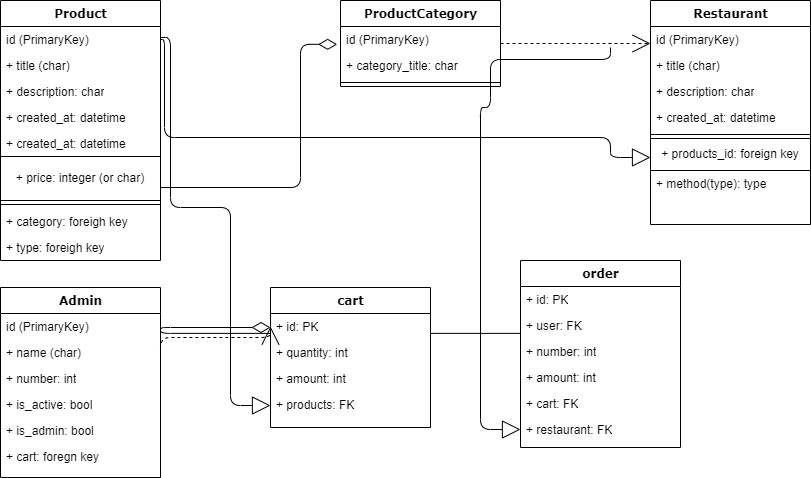

The diagram above was exported from draw.io. Its source (the exported page's mxGraphModel, read from the mxfile embedded in the PNG):
<mxGraphModel dx="1062" dy="584" grid="1" gridSize="10" guides="1" tooltips="1" connect="1" arrows="1" fold="1" page="1" pageScale="1" pageWidth="1100" pageHeight="850" background="none" math="0" shadow="0">
  <root>
    <mxCell id="0" />
    <mxCell id="1" parent="0" />
    <mxCell id="78961159f06e98e8-124" style="edgeStyle=orthogonalEdgeStyle;html=1;labelBackgroundColor=none;startFill=0;startSize=8;endArrow=diamondThin;endFill=0;endSize=16;fontFamily=Verdana;fontSize=12;entryX=-0.021;entryY=0.686;entryDx=0;entryDy=0;entryPerimeter=0;" parent="1" source="78961159f06e98e8-17" target="78961159f06e98e8-31" edge="1">
      <mxGeometry relative="1" as="geometry">
        <Array as="points">
          <mxPoint x="390" y="270" />
          <mxPoint x="390" y="127" />
        </Array>
      </mxGeometry>
    </mxCell>
    <mxCell id="78961159f06e98e8-17" value="Product" style="swimlane;html=1;fontStyle=1;align=center;verticalAlign=top;childLayout=stackLayout;horizontal=1;startSize=26;horizontalStack=0;resizeParent=1;resizeLast=0;collapsible=1;marginBottom=0;swimlaneFillColor=#ffffff;rounded=0;shadow=0;comic=0;labelBackgroundColor=none;strokeWidth=1;fillColor=none;fontFamily=Verdana;fontSize=12" parent="1" vertex="1">
      <mxGeometry x="90" y="83" width="160" height="260" as="geometry" />
    </mxCell>
    <mxCell id="78961159f06e98e8-21" value="id (PrimaryKey)" style="text;html=1;strokeColor=none;fillColor=none;align=left;verticalAlign=top;spacingLeft=4;spacingRight=4;whiteSpace=wrap;overflow=hidden;rotatable=0;points=[[0,0.5],[1,0.5]];portConstraint=eastwest;" parent="78961159f06e98e8-17" vertex="1">
      <mxGeometry y="26" width="160" height="26" as="geometry" />
    </mxCell>
    <mxCell id="78961159f06e98e8-23" value="+ title (char)" style="text;html=1;strokeColor=none;fillColor=none;align=left;verticalAlign=top;spacingLeft=4;spacingRight=4;whiteSpace=wrap;overflow=hidden;rotatable=0;points=[[0,0.5],[1,0.5]];portConstraint=eastwest;" parent="78961159f06e98e8-17" vertex="1">
      <mxGeometry y="52" width="160" height="26" as="geometry" />
    </mxCell>
    <mxCell id="78961159f06e98e8-25" value="+ description: char" style="text;html=1;strokeColor=none;fillColor=none;align=left;verticalAlign=top;spacingLeft=4;spacingRight=4;whiteSpace=wrap;overflow=hidden;rotatable=0;points=[[0,0.5],[1,0.5]];portConstraint=eastwest;" parent="78961159f06e98e8-17" vertex="1">
      <mxGeometry y="78" width="160" height="26" as="geometry" />
    </mxCell>
    <mxCell id="78961159f06e98e8-26" value="+ created_at: datetime" style="text;html=1;strokeColor=none;fillColor=none;align=left;verticalAlign=top;spacingLeft=4;spacingRight=4;whiteSpace=wrap;overflow=hidden;rotatable=0;points=[[0,0.5],[1,0.5]];portConstraint=eastwest;" parent="78961159f06e98e8-17" vertex="1">
      <mxGeometry y="104" width="160" height="26" as="geometry" />
    </mxCell>
    <mxCell id="78961159f06e98e8-24" value="+ created_at: datetime" style="text;html=1;strokeColor=none;fillColor=none;align=left;verticalAlign=top;spacingLeft=4;spacingRight=4;whiteSpace=wrap;overflow=hidden;rotatable=0;points=[[0,0.5],[1,0.5]];portConstraint=eastwest;" parent="78961159f06e98e8-17" vertex="1">
      <mxGeometry y="130" width="160" height="26" as="geometry" />
    </mxCell>
    <mxCell id="o9bJZxszm6XOeohc2Ee8-3" value="+ price: integer (or char)" style="rounded=0;whiteSpace=wrap;html=1;" vertex="1" parent="78961159f06e98e8-17">
      <mxGeometry y="156" width="160" height="44" as="geometry" />
    </mxCell>
    <mxCell id="78961159f06e98e8-19" value="" style="line;html=1;strokeWidth=1;fillColor=none;align=left;verticalAlign=middle;spacingTop=-1;spacingLeft=3;spacingRight=3;rotatable=0;labelPosition=right;points=[];portConstraint=eastwest;" parent="78961159f06e98e8-17" vertex="1">
      <mxGeometry y="200" width="160" height="8" as="geometry" />
    </mxCell>
    <mxCell id="78961159f06e98e8-20" value="+ category: foreigh key" style="text;html=1;strokeColor=none;fillColor=none;align=left;verticalAlign=top;spacingLeft=4;spacingRight=4;whiteSpace=wrap;overflow=hidden;rotatable=0;points=[[0,0.5],[1,0.5]];portConstraint=eastwest;" parent="78961159f06e98e8-17" vertex="1">
      <mxGeometry y="208" width="160" height="26" as="geometry" />
    </mxCell>
    <mxCell id="78961159f06e98e8-27" value="+ type: foreigh key" style="text;html=1;strokeColor=none;fillColor=none;align=left;verticalAlign=top;spacingLeft=4;spacingRight=4;whiteSpace=wrap;overflow=hidden;rotatable=0;points=[[0,0.5],[1,0.5]];portConstraint=eastwest;" parent="78961159f06e98e8-17" vertex="1">
      <mxGeometry y="234" width="160" height="26" as="geometry" />
    </mxCell>
    <mxCell id="78961159f06e98e8-122" style="edgeStyle=elbowEdgeStyle;html=1;labelBackgroundColor=none;startFill=0;startSize=8;endArrow=open;endFill=0;endSize=16;fontFamily=Verdana;fontSize=12;elbow=vertical;dashed=1;" parent="1" source="78961159f06e98e8-30" target="78961159f06e98e8-43" edge="1">
      <mxGeometry relative="1" as="geometry" />
    </mxCell>
    <mxCell id="78961159f06e98e8-30" value="ProductCategory" style="swimlane;html=1;fontStyle=1;align=center;verticalAlign=top;childLayout=stackLayout;horizontal=1;startSize=26;horizontalStack=0;resizeParent=1;resizeLast=0;collapsible=1;marginBottom=0;swimlaneFillColor=#ffffff;rounded=0;shadow=0;comic=0;labelBackgroundColor=none;strokeWidth=1;fillColor=none;fontFamily=Verdana;fontSize=12" parent="1" vertex="1">
      <mxGeometry x="430" y="83" width="160" height="86" as="geometry" />
    </mxCell>
    <mxCell id="78961159f06e98e8-31" value="id (PrimaryKey)" style="text;html=1;strokeColor=none;fillColor=none;align=left;verticalAlign=top;spacingLeft=4;spacingRight=4;whiteSpace=wrap;overflow=hidden;rotatable=0;points=[[0,0.5],[1,0.5]];portConstraint=eastwest;" parent="78961159f06e98e8-30" vertex="1">
      <mxGeometry y="26" width="160" height="26" as="geometry" />
    </mxCell>
    <mxCell id="78961159f06e98e8-32" value="+ category_title: char" style="text;html=1;strokeColor=none;fillColor=none;align=left;verticalAlign=top;spacingLeft=4;spacingRight=4;whiteSpace=wrap;overflow=hidden;rotatable=0;points=[[0,0.5],[1,0.5]];portConstraint=eastwest;" parent="78961159f06e98e8-30" vertex="1">
      <mxGeometry y="52" width="160" height="26" as="geometry" />
    </mxCell>
    <mxCell id="78961159f06e98e8-38" value="" style="line;html=1;strokeWidth=1;fillColor=none;align=left;verticalAlign=middle;spacingTop=-1;spacingLeft=3;spacingRight=3;rotatable=0;labelPosition=right;points=[];portConstraint=eastwest;" parent="78961159f06e98e8-30" vertex="1">
      <mxGeometry y="78" width="160" height="8" as="geometry" />
    </mxCell>
    <mxCell id="78961159f06e98e8-43" value="Restaurant" style="swimlane;html=1;fontStyle=1;align=center;verticalAlign=top;childLayout=stackLayout;horizontal=1;startSize=26;horizontalStack=0;resizeParent=1;resizeLast=0;collapsible=1;marginBottom=0;swimlaneFillColor=#ffffff;rounded=0;shadow=0;comic=0;labelBackgroundColor=none;strokeWidth=1;fillColor=none;fontFamily=Verdana;fontSize=12" parent="1" vertex="1">
      <mxGeometry x="740" y="83" width="160" height="224" as="geometry" />
    </mxCell>
    <mxCell id="78961159f06e98e8-44" value="id (PrimaryKey)" style="text;html=1;strokeColor=none;fillColor=none;align=left;verticalAlign=top;spacingLeft=4;spacingRight=4;whiteSpace=wrap;overflow=hidden;rotatable=0;points=[[0,0.5],[1,0.5]];portConstraint=eastwest;" parent="78961159f06e98e8-43" vertex="1">
      <mxGeometry y="26" width="160" height="26" as="geometry" />
    </mxCell>
    <mxCell id="78961159f06e98e8-45" value="+ title (char)" style="text;html=1;strokeColor=none;fillColor=none;align=left;verticalAlign=top;spacingLeft=4;spacingRight=4;whiteSpace=wrap;overflow=hidden;rotatable=0;points=[[0,0.5],[1,0.5]];portConstraint=eastwest;" parent="78961159f06e98e8-43" vertex="1">
      <mxGeometry y="52" width="160" height="26" as="geometry" />
    </mxCell>
    <mxCell id="78961159f06e98e8-49" value="+ description: char" style="text;html=1;strokeColor=none;fillColor=none;align=left;verticalAlign=top;spacingLeft=4;spacingRight=4;whiteSpace=wrap;overflow=hidden;rotatable=0;points=[[0,0.5],[1,0.5]];portConstraint=eastwest;" parent="78961159f06e98e8-43" vertex="1">
      <mxGeometry y="78" width="160" height="26" as="geometry" />
    </mxCell>
    <mxCell id="78961159f06e98e8-50" value="+ created_at: datetime" style="text;html=1;strokeColor=none;fillColor=none;align=left;verticalAlign=top;spacingLeft=4;spacingRight=4;whiteSpace=wrap;overflow=hidden;rotatable=0;points=[[0,0.5],[1,0.5]];portConstraint=eastwest;" parent="78961159f06e98e8-43" vertex="1">
      <mxGeometry y="104" width="160" height="26" as="geometry" />
    </mxCell>
    <mxCell id="78961159f06e98e8-51" value="" style="line;html=1;strokeWidth=1;fillColor=none;align=left;verticalAlign=middle;spacingTop=-1;spacingLeft=3;spacingRight=3;rotatable=0;labelPosition=right;points=[];portConstraint=eastwest;" parent="78961159f06e98e8-43" vertex="1">
      <mxGeometry y="130" width="160" height="8" as="geometry" />
    </mxCell>
    <mxCell id="o9bJZxszm6XOeohc2Ee8-4" value="+ products_id: foreign key" style="rounded=0;whiteSpace=wrap;html=1;" vertex="1" parent="78961159f06e98e8-43">
      <mxGeometry y="138" width="160" height="32" as="geometry" />
    </mxCell>
    <mxCell id="78961159f06e98e8-53" value="+ method(type): type" style="text;html=1;strokeColor=none;fillColor=none;align=left;verticalAlign=top;spacingLeft=4;spacingRight=4;whiteSpace=wrap;overflow=hidden;rotatable=0;points=[[0,0.5],[1,0.5]];portConstraint=eastwest;" parent="78961159f06e98e8-43" vertex="1">
      <mxGeometry y="170" width="160" height="26" as="geometry" />
    </mxCell>
    <mxCell id="78961159f06e98e8-56" value="Admin" style="swimlane;html=1;fontStyle=1;align=center;verticalAlign=top;childLayout=stackLayout;horizontal=1;startSize=26;horizontalStack=0;resizeParent=1;resizeLast=0;collapsible=1;marginBottom=0;swimlaneFillColor=#ffffff;rounded=0;shadow=0;comic=0;labelBackgroundColor=none;strokeWidth=1;fillColor=none;fontFamily=Verdana;fontSize=12" parent="1" vertex="1">
      <mxGeometry x="90" y="370" width="160" height="190" as="geometry" />
    </mxCell>
    <mxCell id="78961159f06e98e8-57" value="id (PrimaryKey)" style="text;html=1;strokeColor=none;fillColor=none;align=left;verticalAlign=top;spacingLeft=4;spacingRight=4;whiteSpace=wrap;overflow=hidden;rotatable=0;points=[[0,0.5],[1,0.5]];portConstraint=eastwest;" parent="78961159f06e98e8-56" vertex="1">
      <mxGeometry y="26" width="160" height="26" as="geometry" />
    </mxCell>
    <mxCell id="78961159f06e98e8-58" value="+ name (char)" style="text;html=1;strokeColor=none;fillColor=none;align=left;verticalAlign=top;spacingLeft=4;spacingRight=4;whiteSpace=wrap;overflow=hidden;rotatable=0;points=[[0,0.5],[1,0.5]];portConstraint=eastwest;" parent="78961159f06e98e8-56" vertex="1">
      <mxGeometry y="52" width="160" height="26" as="geometry" />
    </mxCell>
    <mxCell id="78961159f06e98e8-59" value="+ number: int" style="text;html=1;strokeColor=none;fillColor=none;align=left;verticalAlign=top;spacingLeft=4;spacingRight=4;whiteSpace=wrap;overflow=hidden;rotatable=0;points=[[0,0.5],[1,0.5]];portConstraint=eastwest;" parent="78961159f06e98e8-56" vertex="1">
      <mxGeometry y="78" width="160" height="26" as="geometry" />
    </mxCell>
    <mxCell id="78961159f06e98e8-60" value="+ is_active: bool" style="text;html=1;strokeColor=none;fillColor=none;align=left;verticalAlign=top;spacingLeft=4;spacingRight=4;whiteSpace=wrap;overflow=hidden;rotatable=0;points=[[0,0.5],[1,0.5]];portConstraint=eastwest;" parent="78961159f06e98e8-56" vertex="1">
      <mxGeometry y="104" width="160" height="26" as="geometry" />
    </mxCell>
    <mxCell id="78961159f06e98e8-61" value="+ is_admin: bool" style="text;html=1;strokeColor=none;fillColor=none;align=left;verticalAlign=top;spacingLeft=4;spacingRight=4;whiteSpace=wrap;overflow=hidden;rotatable=0;points=[[0,0.5],[1,0.5]];portConstraint=eastwest;" parent="78961159f06e98e8-56" vertex="1">
      <mxGeometry y="130" width="160" height="26" as="geometry" />
    </mxCell>
    <mxCell id="78961159f06e98e8-62" value="+ cart: foregn key" style="text;html=1;strokeColor=none;fillColor=none;align=left;verticalAlign=top;spacingLeft=4;spacingRight=4;whiteSpace=wrap;overflow=hidden;rotatable=0;points=[[0,0.5],[1,0.5]];portConstraint=eastwest;" parent="78961159f06e98e8-56" vertex="1">
      <mxGeometry y="156" width="160" height="26" as="geometry" />
    </mxCell>
    <mxCell id="78961159f06e98e8-130" style="edgeStyle=elbowEdgeStyle;html=1;labelBackgroundColor=none;startFill=0;startSize=8;endArrow=diamondThin;endFill=0;endSize=16;fontFamily=Verdana;fontSize=12;elbow=vertical;exitX=0.007;exitY=0.803;exitDx=0;exitDy=0;exitPerimeter=0;" parent="1" source="78961159f06e98e8-84" target="78961159f06e98e8-69" edge="1">
      <mxGeometry relative="1" as="geometry">
        <Array as="points">
          <mxPoint x="250" y="410" />
        </Array>
      </mxGeometry>
    </mxCell>
    <mxCell id="78961159f06e98e8-69" value="cart" style="swimlane;html=1;fontStyle=1;align=center;verticalAlign=top;childLayout=stackLayout;horizontal=1;startSize=26;horizontalStack=0;resizeParent=1;resizeLast=0;collapsible=1;marginBottom=0;swimlaneFillColor=#ffffff;rounded=0;shadow=0;comic=0;labelBackgroundColor=none;strokeWidth=1;fillColor=none;fontFamily=Verdana;fontSize=12" parent="1" vertex="1">
      <mxGeometry x="360" y="370" width="160" height="140" as="geometry" />
    </mxCell>
    <mxCell id="78961159f06e98e8-70" value="+ id: PK" style="text;html=1;strokeColor=none;fillColor=none;align=left;verticalAlign=top;spacingLeft=4;spacingRight=4;whiteSpace=wrap;overflow=hidden;rotatable=0;points=[[0,0.5],[1,0.5]];portConstraint=eastwest;" parent="78961159f06e98e8-69" vertex="1">
      <mxGeometry y="26" width="160" height="26" as="geometry" />
    </mxCell>
    <mxCell id="78961159f06e98e8-71" value="+ quantity: int" style="text;html=1;strokeColor=none;fillColor=none;align=left;verticalAlign=top;spacingLeft=4;spacingRight=4;whiteSpace=wrap;overflow=hidden;rotatable=0;points=[[0,0.5],[1,0.5]];portConstraint=eastwest;" parent="78961159f06e98e8-69" vertex="1">
      <mxGeometry y="52" width="160" height="26" as="geometry" />
    </mxCell>
    <mxCell id="78961159f06e98e8-72" value="+ amount: int" style="text;html=1;strokeColor=none;fillColor=none;align=left;verticalAlign=top;spacingLeft=4;spacingRight=4;whiteSpace=wrap;overflow=hidden;rotatable=0;points=[[0,0.5],[1,0.5]];portConstraint=eastwest;" parent="78961159f06e98e8-69" vertex="1">
      <mxGeometry y="78" width="160" height="26" as="geometry" />
    </mxCell>
    <mxCell id="78961159f06e98e8-74" value="+ products: FK" style="text;html=1;strokeColor=none;fillColor=none;align=left;verticalAlign=top;spacingLeft=4;spacingRight=4;whiteSpace=wrap;overflow=hidden;rotatable=0;points=[[0,0.5],[1,0.5]];portConstraint=eastwest;" parent="78961159f06e98e8-69" vertex="1">
      <mxGeometry y="104" width="160" height="26" as="geometry" />
    </mxCell>
    <mxCell id="78961159f06e98e8-128" style="edgeStyle=orthogonalEdgeStyle;html=1;labelBackgroundColor=none;startFill=0;startSize=8;endArrow=block;endFill=0;endSize=16;fontFamily=Verdana;fontSize=12;exitX=1;exitY=0.5;exitDx=0;exitDy=0;" parent="1" source="78961159f06e98e8-21" target="78961159f06e98e8-43" edge="1">
      <mxGeometry relative="1" as="geometry">
        <Array as="points">
          <mxPoint x="254" y="122" />
          <mxPoint x="254" y="220" />
          <mxPoint x="700" y="220" />
          <mxPoint x="700" y="240" />
        </Array>
      </mxGeometry>
    </mxCell>
    <mxCell id="78961159f06e98e8-82" value="order" style="swimlane;html=1;fontStyle=1;align=center;verticalAlign=top;childLayout=stackLayout;horizontal=1;startSize=26;horizontalStack=0;resizeParent=1;resizeLast=0;collapsible=1;marginBottom=0;swimlaneFillColor=#ffffff;rounded=0;shadow=0;comic=0;labelBackgroundColor=none;strokeWidth=1;fillColor=none;fontFamily=Verdana;fontSize=12" parent="1" vertex="1">
      <mxGeometry x="610" y="343" width="160" height="187" as="geometry" />
    </mxCell>
    <mxCell id="78961159f06e98e8-83" value="+ id: PK" style="text;html=1;strokeColor=none;fillColor=none;align=left;verticalAlign=top;spacingLeft=4;spacingRight=4;whiteSpace=wrap;overflow=hidden;rotatable=0;points=[[0,0.5],[1,0.5]];portConstraint=eastwest;" parent="78961159f06e98e8-82" vertex="1">
      <mxGeometry y="26" width="160" height="26" as="geometry" />
    </mxCell>
    <mxCell id="78961159f06e98e8-84" value="+ user: FK" style="text;html=1;strokeColor=none;fillColor=none;align=left;verticalAlign=top;spacingLeft=4;spacingRight=4;whiteSpace=wrap;overflow=hidden;rotatable=0;points=[[0,0.5],[1,0.5]];portConstraint=eastwest;" parent="78961159f06e98e8-82" vertex="1">
      <mxGeometry y="52" width="160" height="26" as="geometry" />
    </mxCell>
    <mxCell id="78961159f06e98e8-85" value="+ number: int" style="text;html=1;strokeColor=none;fillColor=none;align=left;verticalAlign=top;spacingLeft=4;spacingRight=4;whiteSpace=wrap;overflow=hidden;rotatable=0;points=[[0,0.5],[1,0.5]];portConstraint=eastwest;" parent="78961159f06e98e8-82" vertex="1">
      <mxGeometry y="78" width="160" height="26" as="geometry" />
    </mxCell>
    <mxCell id="78961159f06e98e8-86" value="+ amount: int" style="text;html=1;strokeColor=none;fillColor=none;align=left;verticalAlign=top;spacingLeft=4;spacingRight=4;whiteSpace=wrap;overflow=hidden;rotatable=0;points=[[0,0.5],[1,0.5]];portConstraint=eastwest;" parent="78961159f06e98e8-82" vertex="1">
      <mxGeometry y="104" width="160" height="26" as="geometry" />
    </mxCell>
    <mxCell id="78961159f06e98e8-87" value="+ cart: FK" style="text;html=1;strokeColor=none;fillColor=none;align=left;verticalAlign=top;spacingLeft=4;spacingRight=4;whiteSpace=wrap;overflow=hidden;rotatable=0;points=[[0,0.5],[1,0.5]];portConstraint=eastwest;" parent="78961159f06e98e8-82" vertex="1">
      <mxGeometry y="130" width="160" height="26" as="geometry" />
    </mxCell>
    <mxCell id="78961159f06e98e8-88" value="+ restaurant: FK" style="text;html=1;strokeColor=none;fillColor=none;align=left;verticalAlign=top;spacingLeft=4;spacingRight=4;whiteSpace=wrap;overflow=hidden;rotatable=0;points=[[0,0.5],[1,0.5]];portConstraint=eastwest;" parent="78961159f06e98e8-82" vertex="1">
      <mxGeometry y="156" width="160" height="26" as="geometry" />
    </mxCell>
    <mxCell id="o9bJZxszm6XOeohc2Ee8-5" style="edgeStyle=orthogonalEdgeStyle;html=1;labelBackgroundColor=none;startFill=0;startSize=8;endArrow=block;endFill=0;endSize=16;fontFamily=Verdana;fontSize=12;" edge="1" parent="1">
      <mxGeometry relative="1" as="geometry">
        <Array as="points">
          <mxPoint x="260" y="290" />
          <mxPoint x="320" y="290" />
          <mxPoint x="320" y="488" />
        </Array>
        <mxPoint x="250" y="120" as="sourcePoint" />
        <mxPoint x="360" y="488" as="targetPoint" />
      </mxGeometry>
    </mxCell>
    <mxCell id="78961159f06e98e8-129" style="edgeStyle=elbowEdgeStyle;html=1;labelBackgroundColor=none;startFill=0;startSize=8;endArrow=open;endFill=0;endSize=16;fontFamily=Verdana;fontSize=12;elbow=vertical;dashed=1;exitX=1;exitY=0.5;exitDx=0;exitDy=0;entryX=0;entryY=0.5;entryDx=0;entryDy=0;" parent="1" source="78961159f06e98e8-62" target="78961159f06e98e8-70" edge="1">
      <mxGeometry relative="1" as="geometry">
        <Array as="points">
          <mxPoint x="310" y="420" />
        </Array>
      </mxGeometry>
    </mxCell>
    <mxCell id="o9bJZxszm6XOeohc2Ee8-6" style="edgeStyle=orthogonalEdgeStyle;html=1;labelBackgroundColor=none;startFill=0;startSize=8;endArrow=block;endFill=0;endSize=16;fontFamily=Verdana;fontSize=12;entryX=0;entryY=0.5;entryDx=0;entryDy=0;" edge="1" parent="1" target="78961159f06e98e8-88">
      <mxGeometry relative="1" as="geometry">
        <Array as="points">
          <mxPoint x="700" y="142" />
          <mxPoint x="580" y="142" />
          <mxPoint x="580" y="190" />
          <mxPoint x="570" y="190" />
          <mxPoint x="570" y="512" />
        </Array>
        <mxPoint x="700" y="130" as="sourcePoint" />
        <mxPoint x="570" y="520" as="targetPoint" />
      </mxGeometry>
    </mxCell>
  </root>
</mxGraphModel>